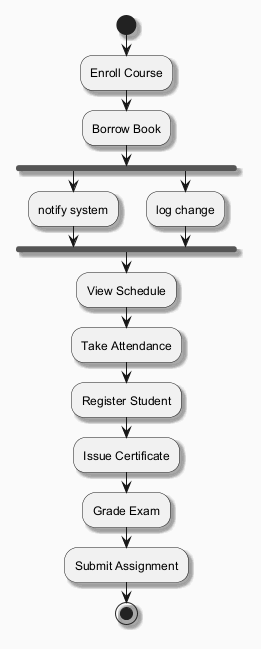

The diagram above was rendered by PlantUML. Its source (embedded in the PNG):
@startuml
skinparam backgroundColor #FAFAFA
skinparam classBackgroundColor #FFF3E0
skinparam classBorderColor #E65100
skinparam shadowing true
start
:Enroll Course;
:Borrow Book;
fork
:notify system;
fork again
:log change;
end fork
:View Schedule;
:Take Attendance;
:Register Student;
:Issue Certificate;
:Grade Exam;
:Submit Assignment;
stop
@enduml